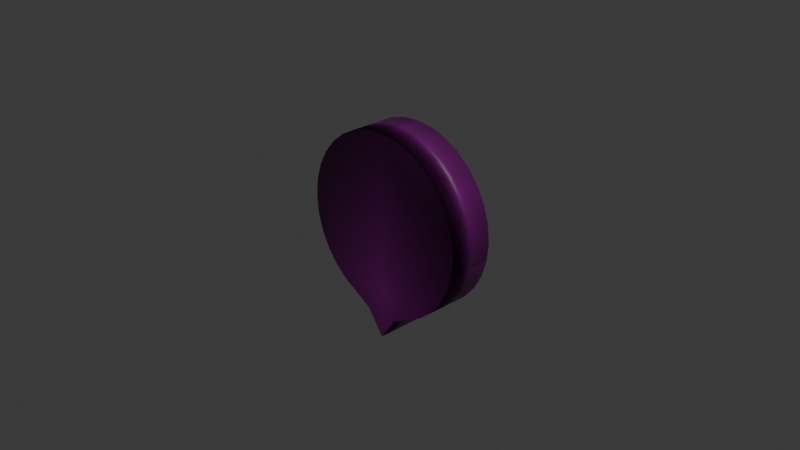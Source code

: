 # Source: ashole.blend  (saved by Blender 4.2.66; exported with 4.5.12 LTS)
import bpy
from mathutils import Matrix  # noqa: F401  (used for matrix-valued properties, if any)

bpy.ops.wm.read_factory_settings(use_empty=True)
scene = bpy.context.scene
scene.name = 'Scene'

# ---- collections
col_collection = bpy.data.collections.new('Collection'); scene.collection.children.link(col_collection)

# ---- images (referenced by path relative to the original .blend; pixels are not part of the script)
import os
ASSET_DIR = os.environ.get("B2B_ASSET_DIR", "")  # directory of the original .blend (textures are referenced by path, not embedded)
HERE = os.path.dirname(os.path.abspath(__file__))  # packed textures are extracted next to this script under _unpacked/

def load_image(name, relpath, width, height, colorspace="sRGB"):
    """Load a texture the original file referenced (path relative to the .blend, or extracted next to this script)."""
    p = next((c for c in (os.path.join(HERE, relpath), os.path.join(ASSET_DIR, relpath)) if relpath and os.path.exists(c)), "")
    if p:
        img = bpy.data.images.load(p, check_existing=True)
        img.name = name
    else:  # same state as the original file: an image datablock whose file is absent (Cycles renders it pink)
        img = bpy.data.images.new(name, width, height)
        img.source = "FILE"
        img.filepath = "//" + (relpath or name)
    img.colorspace_settings.name = colorspace
    return img
img_ashole_png = load_image('ashole.png', 'ashole.png', 1024, 1024, 'sRGB')

# ---- materials (node trees are filled in below, after node groups)
mat_material_001 = bpy.data.materials.new('Material.001')

# ---- material node trees
mat_material_001.use_nodes = True; mat_material_001.node_tree.nodes.clear()
_N = mat_material_001.node_tree.nodes; _L = mat_material_001.node_tree.links
n0 = _N.new('ShaderNodeBsdfPrincipled'); n0.name = 'Principled BSDF'; n0.location = (10, 300)
n1 = _N.new('ShaderNodeOutputMaterial'); n1.name = 'Material Output'; n1.location = (300, 300)
n2 = _N.new('ShaderNodeTexImage'); n2.name = 'Image Texture'; n2.location = (-280, 280)
n2.image = img_ashole_png
n2.extension = 'CLIP'
_L.new(n0.outputs[0], n1.inputs[0])
_L.new(n2.outputs[0], n0.inputs[0])
n1.is_active_output = True

# ---- world
world_world = bpy.data.worlds.new('World'); scene.world = world_world
world_world.use_nodes = True; world_world.node_tree.nodes.clear()
_N = world_world.node_tree.nodes; _L = world_world.node_tree.links
n0 = _N.new('ShaderNodeOutputWorld'); n0.name = 'World Output'; n0.location = (300, 300)
n1 = _N.new('ShaderNodeBackground'); n1.name = 'Background'; n1.location = (10, 300)
n1.inputs[0].default_value = (0.05088, 0.05088, 0.05088, 1.0)
_L.new(n1.outputs[0], n0.inputs[0])
n0.is_active_output = True
world_world.color = (0.05088, 0.05088, 0.05088)
world_world.sun_shadow_jitter_overblur = 0.0

# ---- cameras
cam_camera = bpy.data.cameras.new('Camera')
cam_camera.clip_end = 100.0
cam_camera.ortho_scale = 7.314

# ---- lights
light_light = bpy.data.lights.new('Light', 'POINT')
light_light.energy = 1000.0
light_light.shadow_soft_size = 0.1

# ---- meshes
me_cylinder = bpy.data.meshes.new('Cylinder')
me_cylinder.from_pydata([(0.0, 1.0, -1.0), (0.0, 1.0, 1.0), (0.1951, 0.9808, -1.0), (0.1951, 0.9808, 1.0), (0.3827, 0.9239, -1.0), (0.3827, 0.9239, 1.0), (0.5556, 0.8315, -1.0), (0.5556, 0.8315, 1.0), (0.7071, 0.7071, -1.0), (0.7071, 0.7071, 1.0), (0.8315, 0.5556, -1.0), (0.8315, 0.5556, 1.0), (0.9239, 0.3827, -1.0), (0.9239, 0.3827, 1.0), (0.9808, 0.1951, -1.0), (0.9808, 0.1951, 1.0), (1.0, 0.0, -1.0), (1.0, 0.0, 1.0), (0.9808, -0.1951, -1.0), (0.9808, -0.1951, 1.0), (0.9239, -0.3827, -1.0), (0.9239, -0.3827, 1.0), (0.8315, -0.5556, -1.0), (0.8315, -0.5556, 1.0), (0.7071, -0.7071, -1.0), (0.7071, -0.7071, 1.0), (0.5556, -0.8315, -1.0), (0.5556, -0.8315, 1.0), (0.3827, -0.9239, -1.0), (0.3827, -0.9239, 1.0), (0.1951, -1.026, -1.0), (0.1951, -1.026, 1.0), (0.0, -1.295, -1.0), (0.0, -1.295, 1.0), (-0.1951, -1.026, -1.0), (-0.1951, -1.026, 1.0), (-0.3827, -0.9239, -1.0), (-0.3827, -0.9239, 1.0), (-0.5556, -0.8315, -1.0), (-0.5556, -0.8315, 1.0), (-0.7071, -0.7071, -1.0), (-0.7071, -0.7071, 1.0), (-0.8315, -0.5556, -1.0), (-0.8315, -0.5556, 1.0), (-0.9239, -0.3827, -1.0), (-0.9239, -0.3827, 1.0), (-0.9808, -0.1951, -1.0), (-0.9808, -0.1951, 1.0), (-1.0, 0.0, -1.0), (-1.0, 0.0, 1.0), (-0.9808, 0.1951, -1.0), (-0.9808, 0.1951, 1.0), (-0.9239, 0.3827, -1.0), (-0.9239, 0.3827, 1.0), (-0.8315, 0.5556, -1.0), (-0.8315, 0.5556, 1.0), (-0.7071, 0.7071, -1.0), (-0.7071, 0.7071, 1.0), (-0.5556, 0.8315, -1.0), (-0.5556, 0.8315, 1.0), (-0.3827, 0.9239, -1.0), (-0.3827, 0.9239, 1.0), (-0.1951, 0.9808, -1.0), (-0.1951, 0.9808, 1.0)], [], [(0, 1, 3, 2), (2, 3, 5, 4), (4, 5, 7, 6), (6, 7, 9, 8), (8, 9, 11, 10), (10, 11, 13, 12), (12, 13, 15, 14), (14, 15, 17, 16), (16, 17, 19, 18), (18, 19, 21, 20), (20, 21, 23, 22), (22, 23, 25, 24), (24, 25, 27, 26), (26, 27, 29, 28), (28, 29, 31, 30), (30, 31, 33, 32), (32, 33, 35, 34), (34, 35, 37, 36), (36, 37, 39, 38), (38, 39, 41, 40), (40, 41, 43, 42), (42, 43, 45, 44), (44, 45, 47, 46), (46, 47, 49, 48), (48, 49, 51, 50), (50, 51, 53, 52), (52, 53, 55, 54), (54, 55, 57, 56), (56, 57, 59, 58), (58, 59, 61, 60), (3, 1, 63, 61, 59, 57, 55, 53, 51, 49, 47, 45, 43, 41, 39, 37, 35, 33, 31, 29, 27, 25, 23, 21, 19, 17, 15, 13, 11, 9, 7, 5), (60, 61, 63, 62), (62, 63, 1, 0), (0, 2, 4, 6, 8, 10, 12, 14, 16, 18, 20, 22, 24, 26, 28, 30, 32, 34, 36, 38, 40, 42, 44, 46, 48, 50, 52, 54, 56, 58, 60, 62)])
me_cylinder.polygons.foreach_set('use_smooth', [True] * 34)
_uv = me_cylinder.uv_layers.new(name='UVMap')
_uv.uv.foreach_set('vector', [0.8746, 0.3853, 0.8746, 0.03202, 0.9092, 0.03202, 0.9092, 0.3853, 0.9092, 0.3853, 0.9092, 0.03202, 0.875, 0.03851, 0.875, 0.3918, 0.875, 0.3918, 0.875, 0.03851, 0.907, 0.03851, 0.907, 0.3918, 0.8588, 0.3682, 0.8588, 0.01493, 0.8876, 0.01493, 0.8876, 0.3682, 0.8876, 0.3682, 0.8876, 0.01493, 0.8514, 0.02142, 0.8514, 0.3747, 0.8514, 0.3747, 0.8514, 0.02142, 0.8853, 0.02142, 0.8853, 0.3747, 0.8853, 0.3747, 0.8853, 0.02142, 0.92, 0.02142, 0.92, 0.3747, 0.92, 0.3747, 0.92, 0.02142, 0.9539, 0.02142, 0.9539, 0.3747, 0.9539, 0.3747, 0.9539, 0.02142, 0.9859, 0.02142, 0.9859, 0.3747, 0.8827, 0.3755, 0.8827, 0.02228, 0.9117, 0.02228, 0.9117, 0.3755, 0.9117, 0.3755, 0.9117, 0.02228, 0.8757, 0.02877, 0.8757, 0.382, 0.8757, 0.382, 0.8757, 0.02877, 0.9097, 0.02877, 0.9097, 0.382, 0.9097, 0.382, 0.9097, 0.02877, 0.8632, 0.01903, 0.8632, 0.3723, 0.8632, 0.3723, 0.8632, 0.01903, 0.897, 0.01903, 0.897, 0.3723, 0.897, 0.3723, 0.897, 0.01903, 0.8658, 0.02552, 0.8658, 0.3788, 0.8658, 0.3788, 0.8658, 0.02552, 0.9227, 0.02552, 0.9227, 0.3788, 0.8591, 0.3778, 0.8591, 0.02455, 0.9174, 0.02455, 0.9174, 0.3778, 0.9174, 0.3778, 0.9174, 0.02455, 0.8548, 0.02864, 0.8548, 0.3819, 0.8548, 0.3819, 0.8548, 0.02864, 0.8874, 0.02864, 0.8874, 0.3819, 0.8874, 0.3819, 0.8874, 0.02864, 0.9216, 0.02864, 0.9216, 0.3819, 0.9216, 0.3819, 0.9216, 0.02864, 0.9562, 0.02864, 0.9562, 0.3819, 0.9562, 0.3819, 0.9562, 0.02864, 0.9898, 0.02864, 0.9898, 0.3819, 0.8875, 0.3901, 0.8875, 0.03682, 0.9188, 0.03682, 0.9188, 0.3901, 0.8661, 0.3751, 0.8661, 0.02186, 0.8948, 0.02186, 0.8948, 0.3751, 0.8948, 0.3751, 0.8948, 0.02186, 0.9268, 0.02186, 0.9268, 0.3751, 0.9268, 0.3751, 0.9268, 0.02186, 0.9608, 0.02186, 0.9608, 0.3751, 0.9608, 0.3751, 0.9608, 0.02186, 0.9136, 0.01776, 0.9136, 0.371, 0.9136, 0.371, 0.9136, 0.01776, 0.8494, 0.02186, 0.8494, 0.3751, 0.8494, 0.3751, 0.8494, 0.02186, 0.8814, 0.02186, 0.8814, 0.3751, 0.8671, 0.3669, 0.8671, 0.01367, 0.8959, 0.01367, 0.8959, 0.3669, 0.5841, 0.9944, 0.4995, 1.0, 0.4149, 0.9951, 0.3335, 0.9793, 0.2583, 0.9534, 0.1923, 0.9184, 0.138, 0.8756, 0.09754, 0.8267, 0.0724, 0.7735, 0.06357, 0.7182, 0.07141, 0.6628, 0.0956, 0.6095, 0.1352, 0.5602, 0.1887, 0.517, 0.2541, 0.4814, 0.3288, 0.4549, 0.4098, 0.4257, 0.4937, 0.349, 0.579, 0.425, 0.6605, 0.4535, 0.7357, 0.4795, 0.8017, 0.5145, 0.856, 0.5573, 0.8965, 0.6062, 0.9216, 0.6593, 0.9304, 0.7146, 0.9226, 0.77, 0.8984, 0.8234, 0.8588, 0.8726, 0.8053, 0.9158, 0.7399, 0.9514, 0.6652, 0.9779, 0.8959, 0.3669, 0.8959, 0.01367, 0.9279, 0.01367, 0.9279, 0.3669, 0.9279, 0.3669, 0.9279, 0.01367, 0.9619, 0.01367, 0.9619, 0.3669, 0.4931, 1.0, 0.4088, 0.9944, 0.3278, 0.978, 0.2533, 0.9517, 0.188, 0.9163, 0.1345, 0.8733, 0.09482, 0.8242, 0.07055, 0.7711, 0.06259, 0.7159, 0.07124, 0.6607, 0.09617, 0.6077, 0.1364, 0.5588, 0.1905, 0.5161, 0.2562, 0.4811, 0.3311, 0.4551, 0.4124, 0.4265, 0.4972, 0.3506, 0.581, 0.427, 0.662, 0.456, 0.7365, 0.4824, 0.8018, 0.5177, 0.8553, 0.5607, 0.895, 0.6098, 0.9192, 0.6629, 0.9272, 0.7182, 0.9186, 0.7734, 0.8936, 0.8264, 0.8534, 0.8752, 0.7993, 0.9179, 0.7336, 0.953, 0.6587, 0.9789, 0.5775, 0.9948])
me_cylinder.materials.append(mat_material_001)
me_cylinder.use_mirror_x = True
me_cylinder.update()

# ---- objects
ob_light = bpy.data.objects.new('Light', light_light)
ob_camera = bpy.data.objects.new('Camera', cam_camera)
ob_cylinder = bpy.data.objects.new('Cylinder', me_cylinder)

# ---- transforms, parenting, visibility, modifiers, constraints
ob_light.location = (4.076, 1.005, 5.904)
ob_light.rotation_euler = (0.6503, 0.05522, 1.866)
ob_light.lock_rotations_4d = False
ob_light.empty_display_type = 'ARROWS'
ob_light.color = (0.0, 0.0, 0.0, 0.0)
ob_light.lineart.crease_threshold = 0.0
ob_camera.location = (7.359, -6.926, 4.958)
ob_camera.rotation_euler = (1.109, 0.0, 0.8149)
ob_camera.lock_rotations_4d = False
ob_camera.empty_display_type = 'ARROWS'
ob_camera.color = (0.0, 0.0, 0.0, 0.0)
ob_camera.display_type = 'WIRE'
ob_camera.lineart.crease_threshold = 0.0
ob_cylinder.location = (0.0, 0.0, 0.0)
ob_cylinder.rotation_euler = (1.571, 0.0, 0.0)
ob_cylinder.scale = (1.0, 1.0, 0.25)
ob_cylinder.use_mesh_mirror_x = True

# ---- collection membership
col_collection.objects.link(ob_light)
col_collection.objects.link(ob_camera)
col_collection.objects.link(ob_cylinder)

# ---- scene / render settings (as saved in the file)
scene.camera = ob_camera
scene.frame_start = 1; scene.frame_end = 250; scene.frame_set(1)
scene.render.engine = 'BLENDER_EEVEE_NEXT'
bpy.context.view_layer.update()
